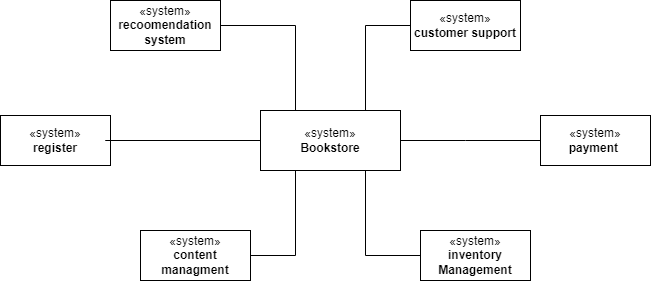

The diagram above was exported from draw.io. Its source (the exported page's mxGraphModel, read from the mxfile embedded in the PNG):
<mxGraphModel dx="1146" dy="763" grid="1" gridSize="10" guides="1" tooltips="1" connect="1" arrows="1" fold="1" page="1" pageScale="1" pageWidth="850" pageHeight="1100" math="0" shadow="0">
  <root>
    <mxCell id="0" />
    <mxCell id="1" parent="0" />
    <mxCell id="3JxhxM18CUUkOz8-a4zP-5" value="«system»&lt;br&gt;&lt;b&gt;content managment&lt;/b&gt;" style="html=1;whiteSpace=wrap;" parent="1" vertex="1">
      <mxGeometry x="240" y="480" width="110" height="50" as="geometry" />
    </mxCell>
    <mxCell id="3JxhxM18CUUkOz8-a4zP-6" value="«system»&lt;br&gt;&lt;b&gt;customer support&lt;/b&gt;" style="html=1;whiteSpace=wrap;" parent="1" vertex="1">
      <mxGeometry x="510" y="250" width="110" height="50" as="geometry" />
    </mxCell>
    <mxCell id="3JxhxM18CUUkOz8-a4zP-7" value="«system»&lt;br&gt;&lt;b&gt;register&lt;/b&gt;" style="html=1;whiteSpace=wrap;" parent="1" vertex="1">
      <mxGeometry x="100" y="365" width="110" height="50" as="geometry" />
    </mxCell>
    <mxCell id="3JxhxM18CUUkOz8-a4zP-8" value="«system»&lt;br&gt;&lt;b&gt;Bookstore&lt;/b&gt;" style="html=1;whiteSpace=wrap;" parent="1" vertex="1">
      <mxGeometry x="360" y="360" width="140" height="60" as="geometry" />
    </mxCell>
    <mxCell id="3JxhxM18CUUkOz8-a4zP-9" value="«system»&lt;br&gt;&lt;b&gt;payment&amp;nbsp;&lt;/b&gt;" style="html=1;whiteSpace=wrap;" parent="1" vertex="1">
      <mxGeometry x="640" y="365" width="110" height="50" as="geometry" />
    </mxCell>
    <mxCell id="3JxhxM18CUUkOz8-a4zP-10" value="" style="endArrow=none;html=1;rounded=0;entryX=0;entryY=0.5;entryDx=0;entryDy=0;" parent="1" source="3JxhxM18CUUkOz8-a4zP-8" target="3JxhxM18CUUkOz8-a4zP-9" edge="1">
      <mxGeometry width="50" height="50" relative="1" as="geometry">
        <mxPoint x="640" y="420" as="sourcePoint" />
        <mxPoint x="690" y="370" as="targetPoint" />
        <Array as="points">
          <mxPoint x="565" y="390" />
        </Array>
      </mxGeometry>
    </mxCell>
    <mxCell id="3JxhxM18CUUkOz8-a4zP-11" value="" style="endArrow=none;html=1;rounded=0;entryX=0;entryY=0.5;entryDx=0;entryDy=0;exitX=0.75;exitY=0;exitDx=0;exitDy=0;" parent="1" source="3JxhxM18CUUkOz8-a4zP-8" target="3JxhxM18CUUkOz8-a4zP-6" edge="1">
      <mxGeometry width="50" height="50" relative="1" as="geometry">
        <mxPoint x="405" y="370" as="sourcePoint" />
        <mxPoint x="455" y="320" as="targetPoint" />
        <Array as="points">
          <mxPoint x="465" y="275" />
        </Array>
      </mxGeometry>
    </mxCell>
    <mxCell id="3JxhxM18CUUkOz8-a4zP-12" value="" style="endArrow=none;html=1;rounded=0;exitX=0.25;exitY=1;exitDx=0;exitDy=0;" parent="1" source="3JxhxM18CUUkOz8-a4zP-8" target="3JxhxM18CUUkOz8-a4zP-5" edge="1">
      <mxGeometry width="50" height="50" relative="1" as="geometry">
        <mxPoint x="500" y="390" as="sourcePoint" />
        <mxPoint x="550" y="340" as="targetPoint" />
        <Array as="points">
          <mxPoint x="395" y="505" />
        </Array>
      </mxGeometry>
    </mxCell>
    <mxCell id="3JxhxM18CUUkOz8-a4zP-14" value="" style="endArrow=none;html=1;rounded=0;" parent="1" source="3JxhxM18CUUkOz8-a4zP-8" edge="1">
      <mxGeometry width="50" height="50" relative="1" as="geometry">
        <mxPoint x="160" y="370" as="sourcePoint" />
        <mxPoint x="240" y="390" as="targetPoint" />
        <Array as="points">
          <mxPoint x="205" y="390" />
        </Array>
      </mxGeometry>
    </mxCell>
    <mxCell id="3JxhxM18CUUkOz8-a4zP-16" value="«system»&lt;br&gt;&lt;b&gt;inventory Management&lt;/b&gt;" style="html=1;whiteSpace=wrap;" parent="1" vertex="1">
      <mxGeometry x="520" y="480" width="110" height="50" as="geometry" />
    </mxCell>
    <mxCell id="3JxhxM18CUUkOz8-a4zP-18" value="" style="endArrow=none;html=1;rounded=0;exitX=0.75;exitY=1;exitDx=0;exitDy=0;entryX=0;entryY=0.5;entryDx=0;entryDy=0;" parent="1" source="3JxhxM18CUUkOz8-a4zP-8" target="3JxhxM18CUUkOz8-a4zP-16" edge="1">
      <mxGeometry width="50" height="50" relative="1" as="geometry">
        <mxPoint x="640" y="420" as="sourcePoint" />
        <mxPoint x="690" y="370" as="targetPoint" />
        <Array as="points">
          <mxPoint x="465" y="505" />
        </Array>
      </mxGeometry>
    </mxCell>
    <mxCell id="3JxhxM18CUUkOz8-a4zP-19" value="«system»&lt;br&gt;&lt;b&gt;recoomendation system&lt;/b&gt;" style="html=1;whiteSpace=wrap;" parent="1" vertex="1">
      <mxGeometry x="210" y="250" width="110" height="50" as="geometry" />
    </mxCell>
    <mxCell id="3JxhxM18CUUkOz8-a4zP-21" value="" style="endArrow=none;html=1;rounded=0;entryX=1;entryY=0.5;entryDx=0;entryDy=0;exitX=0.25;exitY=0;exitDx=0;exitDy=0;" parent="1" source="3JxhxM18CUUkOz8-a4zP-8" target="3JxhxM18CUUkOz8-a4zP-19" edge="1">
      <mxGeometry width="50" height="50" relative="1" as="geometry">
        <mxPoint x="640" y="420" as="sourcePoint" />
        <mxPoint x="690" y="370" as="targetPoint" />
        <Array as="points">
          <mxPoint x="395" y="275" />
        </Array>
      </mxGeometry>
    </mxCell>
  </root>
</mxGraphModel>